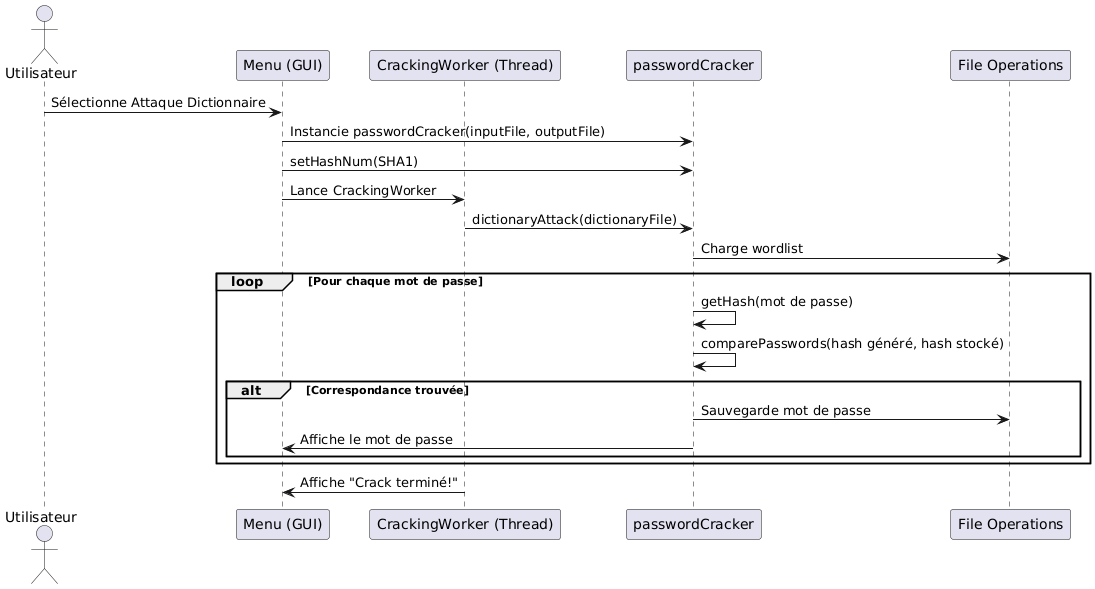

The diagram above was rendered by PlantUML. Its source (embedded in the PNG):
@startuml
actor Utilisateur
participant "Menu (GUI)" as GUI
participant "CrackingWorker (Thread)" as Worker
participant "passwordCracker" as Cracker
participant "File Operations" as FileOps

Utilisateur -> GUI: Sélectionne Attaque Dictionnaire
GUI -> Cracker: Instancie passwordCracker(inputFile, outputFile)
GUI -> Cracker: setHashNum(SHA1)
GUI -> Worker: Lance CrackingWorker

Worker -> Cracker: dictionaryAttack(dictionaryFile)
Cracker -> FileOps: Charge wordlist

loop Pour chaque mot de passe
    Cracker -> Cracker: getHash(mot de passe)
    Cracker -> Cracker: comparePasswords(hash généré, hash stocké)
    alt Correspondance trouvée
        Cracker -> FileOps: Sauvegarde mot de passe
        Cracker -> GUI: Affiche le mot de passe
    end
end

Worker -> GUI: Affiche "Crack terminé!"
@enduml